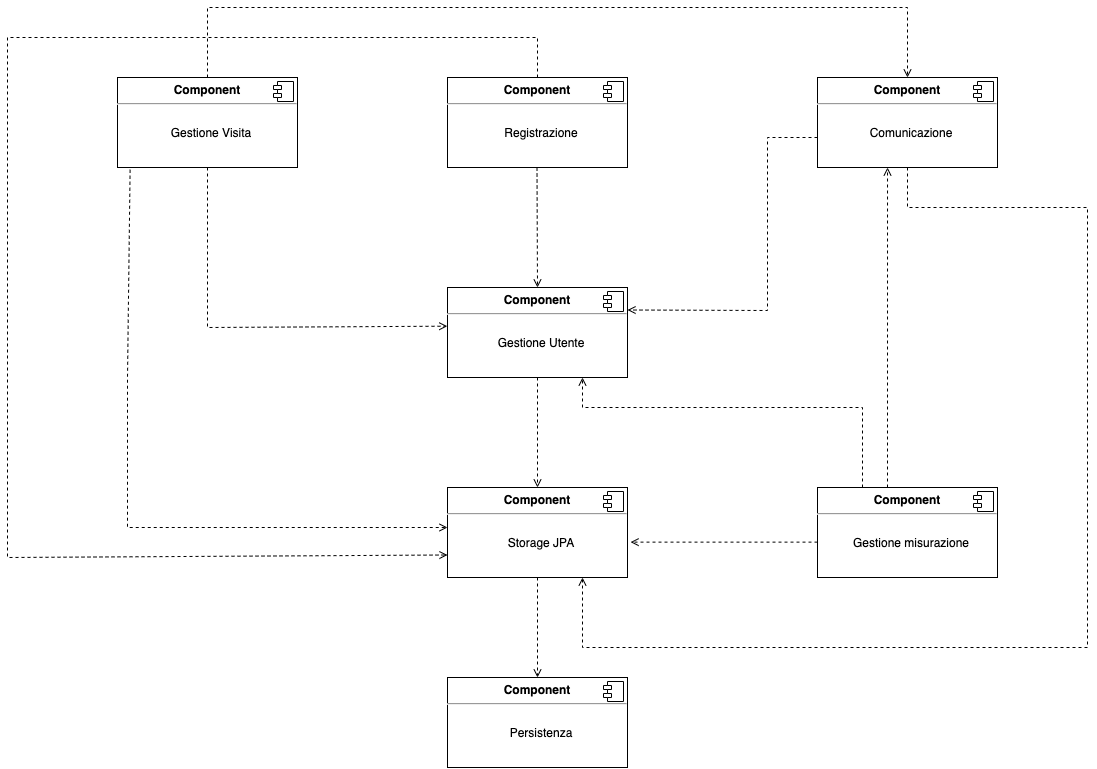

The diagram above was exported from draw.io. Its source (the exported page's mxGraphModel, read from the mxfile embedded in the PNG):
<mxGraphModel dx="3271" dy="1856" grid="1" gridSize="10" guides="1" tooltips="1" connect="1" arrows="1" fold="1" page="1" pageScale="1" pageWidth="1920" pageHeight="1200" math="0" shadow="0">
  <root>
    <mxCell id="0" />
    <mxCell id="1" parent="0" />
    <mxCell id="J0gODnw-aSrZ3Rt1ZWdX-2" value="&lt;p style=&quot;margin:0px;margin-top:6px;text-align:center;&quot;&gt;&lt;b&gt;Component&lt;/b&gt;&lt;/p&gt;&lt;hr&gt;&lt;p style=&quot;text-align: center; margin: 0px 0px 0px 8px;&quot;&gt;&lt;br&gt;&lt;/p&gt;&lt;p style=&quot;text-align: center; margin: 0px 0px 0px 8px;&quot;&gt;Storage JPA&lt;/p&gt;" style="align=left;overflow=fill;html=1;dropTarget=0;" parent="1" vertex="1">
      <mxGeometry x="440" y="200" width="180" height="90" as="geometry" />
    </mxCell>
    <mxCell id="J0gODnw-aSrZ3Rt1ZWdX-3" value="" style="shape=component;jettyWidth=8;jettyHeight=4;" parent="J0gODnw-aSrZ3Rt1ZWdX-2" vertex="1">
      <mxGeometry x="1" width="20" height="20" relative="1" as="geometry">
        <mxPoint x="-24" y="4" as="offset" />
      </mxGeometry>
    </mxCell>
    <mxCell id="J0gODnw-aSrZ3Rt1ZWdX-4" value="&lt;p style=&quot;margin:0px;margin-top:6px;text-align:center;&quot;&gt;&lt;b&gt;Component&lt;/b&gt;&lt;/p&gt;&lt;hr&gt;&lt;p style=&quot;text-align: center; margin: 0px 0px 0px 8px;&quot;&gt;&lt;br&gt;&lt;/p&gt;&lt;p style=&quot;text-align: center; margin: 0px 0px 0px 8px;&quot;&gt;Persistenza&lt;/p&gt;" style="align=left;overflow=fill;html=1;dropTarget=0;" parent="1" vertex="1">
      <mxGeometry x="440" y="390" width="180" height="90" as="geometry" />
    </mxCell>
    <mxCell id="J0gODnw-aSrZ3Rt1ZWdX-5" value="" style="shape=component;jettyWidth=8;jettyHeight=4;" parent="J0gODnw-aSrZ3Rt1ZWdX-4" vertex="1">
      <mxGeometry x="1" width="20" height="20" relative="1" as="geometry">
        <mxPoint x="-24" y="4" as="offset" />
      </mxGeometry>
    </mxCell>
    <mxCell id="J0gODnw-aSrZ3Rt1ZWdX-8" value="" style="endArrow=open;html=1;rounded=0;entryX=0.5;entryY=0;entryDx=0;entryDy=0;exitX=0.5;exitY=1;exitDx=0;exitDy=0;dashed=1;endFill=0;" parent="1" source="J0gODnw-aSrZ3Rt1ZWdX-2" target="J0gODnw-aSrZ3Rt1ZWdX-4" edge="1">
      <mxGeometry width="50" height="50" relative="1" as="geometry">
        <mxPoint x="510" y="300" as="sourcePoint" />
        <mxPoint x="560" y="250" as="targetPoint" />
      </mxGeometry>
    </mxCell>
    <mxCell id="J0gODnw-aSrZ3Rt1ZWdX-9" value="&lt;p style=&quot;margin:0px;margin-top:6px;text-align:center;&quot;&gt;&lt;b&gt;Component&lt;/b&gt;&lt;/p&gt;&lt;hr&gt;&lt;p style=&quot;text-align: center; margin: 0px 0px 0px 8px;&quot;&gt;&lt;br&gt;&lt;/p&gt;&lt;p style=&quot;text-align: center; margin: 0px 0px 0px 8px;&quot;&gt;Gestione Utente&lt;/p&gt;" style="align=left;overflow=fill;html=1;dropTarget=0;" parent="1" vertex="1">
      <mxGeometry x="440" width="180" height="90" as="geometry" />
    </mxCell>
    <mxCell id="J0gODnw-aSrZ3Rt1ZWdX-10" value="" style="shape=component;jettyWidth=8;jettyHeight=4;" parent="J0gODnw-aSrZ3Rt1ZWdX-9" vertex="1">
      <mxGeometry x="1" width="20" height="20" relative="1" as="geometry">
        <mxPoint x="-24" y="4" as="offset" />
      </mxGeometry>
    </mxCell>
    <mxCell id="J0gODnw-aSrZ3Rt1ZWdX-11" value="&lt;p style=&quot;margin:0px;margin-top:6px;text-align:center;&quot;&gt;&lt;b&gt;Component&lt;/b&gt;&lt;/p&gt;&lt;hr&gt;&lt;p style=&quot;text-align: center; margin: 0px 0px 0px 8px;&quot;&gt;&lt;br&gt;&lt;/p&gt;&lt;p style=&quot;text-align: center; margin: 0px 0px 0px 8px;&quot;&gt;Registrazione&lt;/p&gt;" style="align=left;overflow=fill;html=1;dropTarget=0;" parent="1" vertex="1">
      <mxGeometry x="440" y="-210" width="180" height="90" as="geometry" />
    </mxCell>
    <mxCell id="J0gODnw-aSrZ3Rt1ZWdX-12" value="" style="shape=component;jettyWidth=8;jettyHeight=4;" parent="J0gODnw-aSrZ3Rt1ZWdX-11" vertex="1">
      <mxGeometry x="1" width="20" height="20" relative="1" as="geometry">
        <mxPoint x="-24" y="4" as="offset" />
      </mxGeometry>
    </mxCell>
    <mxCell id="J0gODnw-aSrZ3Rt1ZWdX-13" value="" style="endArrow=open;html=1;rounded=0;dashed=1;entryX=0.5;entryY=0;entryDx=0;entryDy=0;exitX=0.5;exitY=1;exitDx=0;exitDy=0;endFill=0;" parent="1" source="J0gODnw-aSrZ3Rt1ZWdX-9" target="J0gODnw-aSrZ3Rt1ZWdX-2" edge="1">
      <mxGeometry width="50" height="50" relative="1" as="geometry">
        <mxPoint x="510" y="160" as="sourcePoint" />
        <mxPoint x="560" y="110" as="targetPoint" />
      </mxGeometry>
    </mxCell>
    <mxCell id="J0gODnw-aSrZ3Rt1ZWdX-14" value="" style="endArrow=open;html=1;rounded=0;dashed=1;entryX=0.5;entryY=0;entryDx=0;entryDy=0;exitX=0.5;exitY=1;exitDx=0;exitDy=0;endFill=0;" parent="1" target="J0gODnw-aSrZ3Rt1ZWdX-9" edge="1">
      <mxGeometry width="50" height="50" relative="1" as="geometry">
        <mxPoint x="529.5" y="-120" as="sourcePoint" />
        <mxPoint x="529.5" y="-10" as="targetPoint" />
      </mxGeometry>
    </mxCell>
    <mxCell id="J0gODnw-aSrZ3Rt1ZWdX-20" value="&lt;p style=&quot;margin:0px;margin-top:6px;text-align:center;&quot;&gt;&lt;b&gt;Component&lt;/b&gt;&lt;/p&gt;&lt;hr&gt;&lt;p style=&quot;text-align: center; margin: 0px 0px 0px 8px;&quot;&gt;&lt;br&gt;&lt;/p&gt;&lt;p style=&quot;text-align: center; margin: 0px 0px 0px 8px;&quot;&gt;Gestione Visita&lt;/p&gt;" style="align=left;overflow=fill;html=1;dropTarget=0;" parent="1" vertex="1">
      <mxGeometry x="110" y="-210" width="180" height="90" as="geometry" />
    </mxCell>
    <mxCell id="J0gODnw-aSrZ3Rt1ZWdX-21" value="" style="shape=component;jettyWidth=8;jettyHeight=4;" parent="J0gODnw-aSrZ3Rt1ZWdX-20" vertex="1">
      <mxGeometry x="1" width="20" height="20" relative="1" as="geometry">
        <mxPoint x="-24" y="4" as="offset" />
      </mxGeometry>
    </mxCell>
    <mxCell id="J0gODnw-aSrZ3Rt1ZWdX-23" value="" style="endArrow=open;html=1;rounded=0;dashed=1;endFill=0;entryX=0;entryY=0.75;entryDx=0;entryDy=0;" parent="1" target="J0gODnw-aSrZ3Rt1ZWdX-2" edge="1">
      <mxGeometry width="50" height="50" relative="1" as="geometry">
        <mxPoint x="530" y="-210" as="sourcePoint" />
        <mxPoint x="530" y="-270" as="targetPoint" />
        <Array as="points">
          <mxPoint x="530" y="-250" />
          <mxPoint x="480" y="-250" />
          <mxPoint x="400" y="-250" />
          <mxPoint x="270" y="-250" />
          <mxPoint y="-250" />
          <mxPoint y="-10" />
          <mxPoint y="270" />
        </Array>
      </mxGeometry>
    </mxCell>
    <mxCell id="J0gODnw-aSrZ3Rt1ZWdX-24" value="" style="endArrow=open;html=1;rounded=0;dashed=1;entryX=-0.001;entryY=0.43;entryDx=0;entryDy=0;endFill=0;entryPerimeter=0;" parent="1" target="J0gODnw-aSrZ3Rt1ZWdX-9" edge="1">
      <mxGeometry width="50" height="50" relative="1" as="geometry">
        <mxPoint x="200" y="-120" as="sourcePoint" />
        <mxPoint x="250" y="-170" as="targetPoint" />
        <Array as="points">
          <mxPoint x="200" y="-40" />
          <mxPoint x="200" y="40" />
        </Array>
      </mxGeometry>
    </mxCell>
    <mxCell id="J0gODnw-aSrZ3Rt1ZWdX-25" value="&lt;p style=&quot;margin:0px;margin-top:6px;text-align:center;&quot;&gt;&lt;b&gt;Component&lt;/b&gt;&lt;/p&gt;&lt;hr&gt;&lt;p style=&quot;text-align: center; margin: 0px 0px 0px 8px;&quot;&gt;&lt;br&gt;&lt;/p&gt;&lt;p style=&quot;text-align: center; margin: 0px 0px 0px 8px;&quot;&gt;Gestione misurazione&lt;/p&gt;" style="align=left;overflow=fill;html=1;dropTarget=0;" parent="1" vertex="1">
      <mxGeometry x="810" y="200" width="180" height="90" as="geometry" />
    </mxCell>
    <mxCell id="J0gODnw-aSrZ3Rt1ZWdX-26" value="" style="shape=component;jettyWidth=8;jettyHeight=4;" parent="J0gODnw-aSrZ3Rt1ZWdX-25" vertex="1">
      <mxGeometry x="1" width="20" height="20" relative="1" as="geometry">
        <mxPoint x="-24" y="4" as="offset" />
      </mxGeometry>
    </mxCell>
    <mxCell id="J0gODnw-aSrZ3Rt1ZWdX-29" value="" style="endArrow=open;html=1;rounded=0;dashed=1;entryX=1.017;entryY=0.607;entryDx=0;entryDy=0;entryPerimeter=0;exitX=0;exitY=0.607;exitDx=0;exitDy=0;exitPerimeter=0;endFill=0;" parent="1" source="J0gODnw-aSrZ3Rt1ZWdX-25" target="J0gODnw-aSrZ3Rt1ZWdX-2" edge="1">
      <mxGeometry width="50" height="50" relative="1" as="geometry">
        <mxPoint x="810" y="250" as="sourcePoint" />
        <mxPoint x="860" y="200" as="targetPoint" />
      </mxGeometry>
    </mxCell>
    <mxCell id="J0gODnw-aSrZ3Rt1ZWdX-31" value="" style="endArrow=open;html=1;rounded=0;dashed=1;endFill=0;exitX=0.07;exitY=1.025;exitDx=0;exitDy=0;exitPerimeter=0;" parent="1" source="J0gODnw-aSrZ3Rt1ZWdX-20" edge="1">
      <mxGeometry width="50" height="50" relative="1" as="geometry">
        <mxPoint x="160" y="-120" as="sourcePoint" />
        <mxPoint x="440" y="240" as="targetPoint" />
        <Array as="points">
          <mxPoint x="120" y="90" />
          <mxPoint x="120" y="240" />
        </Array>
      </mxGeometry>
    </mxCell>
    <mxCell id="J0gODnw-aSrZ3Rt1ZWdX-32" value="&lt;p style=&quot;margin:0px;margin-top:6px;text-align:center;&quot;&gt;&lt;b&gt;Component&lt;/b&gt;&lt;/p&gt;&lt;hr&gt;&lt;p style=&quot;text-align: center; margin: 0px 0px 0px 8px;&quot;&gt;&lt;br&gt;&lt;/p&gt;&lt;p style=&quot;text-align: center; margin: 0px 0px 0px 8px;&quot;&gt;Comunicazione&lt;/p&gt;" style="align=left;overflow=fill;html=1;dropTarget=0;" parent="1" vertex="1">
      <mxGeometry x="810" y="-210" width="180" height="90" as="geometry" />
    </mxCell>
    <mxCell id="J0gODnw-aSrZ3Rt1ZWdX-33" value="" style="shape=component;jettyWidth=8;jettyHeight=4;" parent="J0gODnw-aSrZ3Rt1ZWdX-32" vertex="1">
      <mxGeometry x="1" width="20" height="20" relative="1" as="geometry">
        <mxPoint x="-24" y="4" as="offset" />
      </mxGeometry>
    </mxCell>
    <mxCell id="J0gODnw-aSrZ3Rt1ZWdX-35" value="" style="endArrow=open;html=1;rounded=0;dashed=1;entryX=0.75;entryY=1;entryDx=0;entryDy=0;endFill=0;" parent="1" target="J0gODnw-aSrZ3Rt1ZWdX-2" edge="1">
      <mxGeometry width="50" height="50" relative="1" as="geometry">
        <mxPoint x="900" y="-120" as="sourcePoint" />
        <mxPoint x="950" y="-170" as="targetPoint" />
        <Array as="points">
          <mxPoint x="900" y="-80" />
          <mxPoint x="1080" y="-80" />
          <mxPoint x="1080" y="70" />
          <mxPoint x="1080" y="360" />
          <mxPoint x="800" y="360" />
          <mxPoint x="575" y="360" />
        </Array>
      </mxGeometry>
    </mxCell>
    <mxCell id="J0gODnw-aSrZ3Rt1ZWdX-36" value="" style="endArrow=open;html=1;rounded=0;dashed=1;entryX=1;entryY=0.25;entryDx=0;entryDy=0;endFill=0;" parent="1" target="J0gODnw-aSrZ3Rt1ZWdX-9" edge="1">
      <mxGeometry width="50" height="50" relative="1" as="geometry">
        <mxPoint x="810" y="-150" as="sourcePoint" />
        <mxPoint x="760" y="-70" as="targetPoint" />
        <Array as="points">
          <mxPoint x="760" y="-150" />
          <mxPoint x="760" y="-60" />
          <mxPoint x="760" y="23" />
        </Array>
      </mxGeometry>
    </mxCell>
    <mxCell id="J0gODnw-aSrZ3Rt1ZWdX-37" value="" style="endArrow=open;html=1;rounded=0;dashed=1;entryX=0.75;entryY=1;entryDx=0;entryDy=0;exitX=0.25;exitY=0;exitDx=0;exitDy=0;endFill=0;" parent="1" source="J0gODnw-aSrZ3Rt1ZWdX-25" target="J0gODnw-aSrZ3Rt1ZWdX-9" edge="1">
      <mxGeometry width="50" height="50" relative="1" as="geometry">
        <mxPoint x="810" y="240" as="sourcePoint" />
        <mxPoint x="860" y="190" as="targetPoint" />
        <Array as="points">
          <mxPoint x="855" y="120" />
          <mxPoint x="710" y="120" />
          <mxPoint x="640" y="120" />
          <mxPoint x="575" y="120" />
        </Array>
      </mxGeometry>
    </mxCell>
    <mxCell id="kVj_nA1lJcoH0t4qgqUK-1" value="" style="endArrow=open;html=1;rounded=0;entryX=0.389;entryY=1;entryDx=0;entryDy=0;entryPerimeter=0;endFill=0;dashed=1;" parent="1" target="J0gODnw-aSrZ3Rt1ZWdX-32" edge="1">
      <mxGeometry width="50" height="50" relative="1" as="geometry">
        <mxPoint x="880" y="200" as="sourcePoint" />
        <mxPoint x="930" y="150" as="targetPoint" />
      </mxGeometry>
    </mxCell>
    <mxCell id="kVj_nA1lJcoH0t4qgqUK-2" value="" style="endArrow=open;html=1;rounded=0;dashed=1;entryX=0.5;entryY=0;entryDx=0;entryDy=0;endFill=0;" parent="1" target="J0gODnw-aSrZ3Rt1ZWdX-32" edge="1">
      <mxGeometry width="50" height="50" relative="1" as="geometry">
        <mxPoint x="200" y="-210" as="sourcePoint" />
        <mxPoint x="250" y="-260" as="targetPoint" />
        <Array as="points">
          <mxPoint x="200" y="-280" />
          <mxPoint x="540" y="-280" />
          <mxPoint x="900" y="-280" />
        </Array>
      </mxGeometry>
    </mxCell>
  </root>
</mxGraphModel>